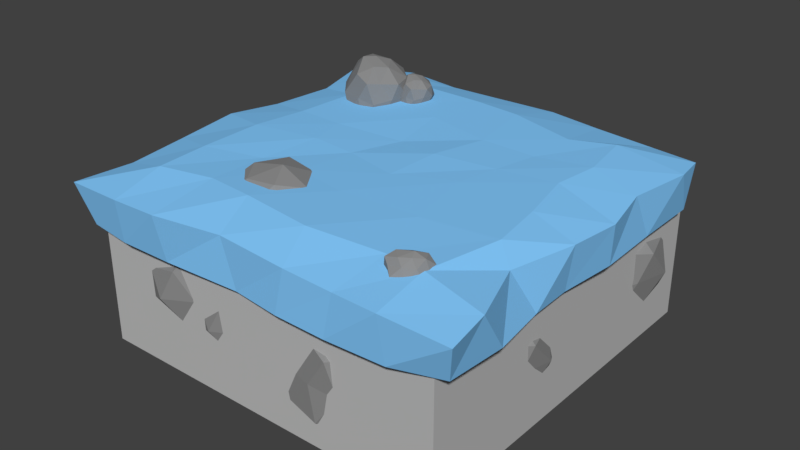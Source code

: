 # Source: StoreBlock.blend  (saved by Blender 2.78.0; exported with 4.5.12 LTS)
import bpy
from mathutils import Matrix  # noqa: F401  (used for matrix-valued properties, if any)

bpy.ops.wm.read_factory_settings(use_empty=True)
scene = bpy.context.scene
scene.name = 'Scene'

# ---- collections
col_collection_1 = bpy.data.collections.new('Collection 1'); scene.collection.children.link(col_collection_1)

# ---- materials (node trees are filled in below, after node groups)
mat_stone = bpy.data.materials.new('Stone')
mat_stone.alpha_threshold = 0.0
mat_stone.use_transparent_shadow = False
mat_stone.diffuse_color = (0.2668, 0.2668, 0.2668, 1.0)
mat_stone.specular_color = (0.4109, 0.4109, 0.4109)
mat_stone.roughness = 0.5
mat_storetop = bpy.data.materials.new('StoreTop')
mat_storetop.alpha_threshold = 0.0
mat_storetop.use_transparent_shadow = False
mat_storetop.diffuse_color = (0.2329, 0.597, 1.0, 1.0)
mat_storetop.roughness = 0.5
mat_storebase = bpy.data.materials.new('StoreBase')
mat_storebase.alpha_threshold = 0.0
mat_storebase.use_transparent_shadow = False
mat_storebase.diffuse_color = (0.5089, 0.5089, 0.5089, 1.0)
mat_storebase.roughness = 0.5

# ---- material node trees

# ---- world
world_world = bpy.data.worlds.new('World'); scene.world = world_world
world_world.color = (0.05088, 0.05088, 0.05088)
world_world.use_sun_shadow = False
world_world.sun_shadow_jitter_overblur = 0.0
world_world.cycles.sampling_method = 'MANUAL'

# ---- meshes
me_icosphere_001 = bpy.data.meshes.new('Icosphere.001')
me_icosphere_001.from_pydata([(-0.369, 0.4338, 0.4028), (-0.4974, 0.5529, 0.6424), (-0.5143, 0.6784, 0.3989), (-0.2423, 0.6375, 0.2322), (-0.07364, 0.4951, 0.3513), (-0.231, 0.4482, 0.6064), (-0.4502, 0.8075, 0.6036), (-0.3068, 0.8882, 0.3638), (-0.04194, 0.7876, 0.3869), (-0.01736, 0.6561, 0.6024), (-0.2955, 0.6761, 0.7632), (-0.162, 0.8832, 0.5959), (-0.4582, 0.5364, 0.3881), (-0.459, 0.4648, 0.526), (-0.5343, 0.6014, 0.5255), (-0.3853, 0.472, 0.649), (-0.3141, 0.4045, 0.5), (-0.3082, 0.5191, 0.2936), (-0.3908, 0.6634, 0.2801), (-0.2186, 0.4363, 0.3561), (-0.144, 0.5522, 0.2793), (-0.1364, 0.4398, 0.4656), (-0.4074, 0.6078, 0.7312), (-0.2574, 0.5488, 0.7228), (-0.518, 0.7637, 0.513), (-0.5011, 0.6853, 0.6454), (-0.2836, 0.7816, 0.2663), (-0.4309, 0.8105, 0.3591), (-0.02781, 0.6409, 0.3556), (-0.1348, 0.715, 0.28), (-0.1017, 0.5336, 0.6159), (-0.01652, 0.5671, 0.4698), (-0.3854, 0.7476, 0.706), (-0.3905, 0.8807, 0.4882), (-0.1661, 0.8553, 0.3556), (0.01191, 0.7321, 0.4948), (-0.1409, 0.6666, 0.7108), (-0.3139, 0.8698, 0.6036), (-0.2269, 0.7931, 0.6979), (-0.226, 0.9152, 0.4807), (-0.0685, 0.8621, 0.4991), (-0.06378, 0.7872, 0.6246), (0.6653, 0.9, 0.7356), (0.7155, 0.8541, 0.6554), (0.7236, 0.8184, 0.7378), (0.6173, 0.834, 0.8029), (0.562, 0.8833, 0.7637), (0.6163, 0.8876, 0.671), (0.6937, 0.7774, 0.6773), (0.6456, 0.7446, 0.7553), (0.5566, 0.7735, 0.7413), (0.5445, 0.8252, 0.6705), (0.6494, 0.8145, 0.6126), (0.5969, 0.7458, 0.6743), (0.6954, 0.8669, 0.7448), (0.6967, 0.8908, 0.6956), (0.7191, 0.8461, 0.6996), (0.6773, 0.8908, 0.6552), (0.6541, 0.9121, 0.706), (0.6473, 0.8706, 0.772), (0.6714, 0.8194, 0.7873), (0.6187, 0.8962, 0.7576), (0.5867, 0.8618, 0.7769), (0.5853, 0.9036, 0.7267), (0.6744, 0.837, 0.6254), (0.6271, 0.8633, 0.6265), (0.7256, 0.7848, 0.6941), (0.7092, 0.8116, 0.6569), (0.6391, 0.7815, 0.7891), (0.6893, 0.7625, 0.7586), (0.5509, 0.826, 0.7548), (0.5923, 0.8066, 0.7785), (0.5726, 0.8655, 0.6644), (0.5504, 0.8532, 0.7204), (0.6717, 0.7998, 0.6354), (0.6684, 0.7467, 0.7043), (0.6028, 0.7584, 0.7584), (0.5327, 0.7972, 0.7056), (0.589, 0.8206, 0.6323), (0.648, 0.7504, 0.6785), (0.6231, 0.7764, 0.6404), (0.618, 0.7351, 0.7137), (0.557, 0.7527, 0.6989), (0.5611, 0.7788, 0.6631), (-0.3923, 0.9792, -0.5816), (-0.4601, 0.9292, -0.6446), (-0.3725, 0.9291, -0.6662), (-0.3018, 0.9279, -0.5624), (-0.3466, 0.9382, -0.4923), (-0.4425, 0.9292, -0.5403), (-0.4124, 0.8622, -0.6533), (-0.3222, 0.8436, -0.6217), (-0.3324, 0.8328, -0.5283), (-0.4135, 0.8495, -0.4971), (-0.4788, 0.8569, -0.5978), (-0.3921, 0.7998, -0.5754), (-0.3774, 0.964, -0.622), (-0.4313, 0.9684, -0.6138), (-0.4165, 0.9386, -0.6513), (-0.4666, 0.9478, -0.5954), (-0.4224, 0.9757, -0.5665), (-0.3465, 0.9597, -0.5762), (-0.3192, 0.9287, -0.6179), (-0.3641, 0.9672, -0.54), (-0.3308, 0.9326, -0.5234), (-0.3909, 0.9513, -0.506), (-0.4773, 0.8896, -0.6127), (-0.4781, 0.8964, -0.559), (-0.4032, 0.8855, -0.6803), (-0.4444, 0.8904, -0.6547), (-0.3012, 0.8849, -0.6021), (-0.3307, 0.8755, -0.6556), (-0.3354, 0.8813, -0.5034), (-0.3127, 0.8869, -0.5493), (-0.4357, 0.8923, -0.508), (-0.3762, 0.893, -0.4924), (-0.4558, 0.8597, -0.6242), (-0.3739, 0.8358, -0.6416), (-0.3178, 0.8416, -0.5769), (-0.3701, 0.8329, -0.497), (-0.454, 0.8479, -0.5397), (-0.3965, 0.8231, -0.6211), (-0.4371, 0.824, -0.5879), (-0.3546, 0.8113, -0.5993), (-0.3657, 0.8003, -0.536), (-0.4081, 0.8123, -0.5297), (-0.5702, 1.054, -0.5022), (-0.698, 0.9596, -0.621), (-0.5329, 0.9594, -0.6618), (-0.3996, 0.9572, -0.4661), (-0.4842, 0.9766, -0.3338), (-0.6648, 0.9595, -0.4243), (-0.608, 0.8333, -0.6374), (-0.4381, 0.7981, -0.5778), (-0.4573, 0.7779, -0.4017), (-0.6102, 0.8093, -0.3429), (-0.7334, 0.8233, -0.5328), (-0.5699, 0.7156, -0.4906), (-0.5421, 1.025, -0.5783), (-0.6437, 1.034, -0.563), (-0.6159, 0.9773, -0.6337), (-0.7102, 0.9947, -0.5283), (-0.627, 1.047, -0.4737), (-0.4838, 1.017, -0.492), (-0.4324, 0.9587, -0.5707), (-0.5171, 1.031, -0.4239), (-0.4543, 0.966, -0.3924), (-0.5676, 1.001, -0.3597), (-0.7304, 0.8849, -0.5608), (-0.7319, 0.8979, -0.4596), (-0.5908, 0.8772, -0.6883), (-0.6685, 0.8865, -0.6401), (-0.3985, 0.8762, -0.5409), (-0.454, 0.8584, -0.6416), (-0.463, 0.8694, -0.3547), (-0.4201, 0.8799, -0.4413), (-0.6521, 0.89, -0.3634), (-0.5399, 0.8914, -0.3341), (-0.6899, 0.8286, -0.5825), (-0.5356, 0.7835, -0.6153), (-0.4298, 0.7945, -0.4933), (-0.5284, 0.7781, -0.3426), (-0.6865, 0.8063, -0.4231), (-0.5781, 0.7595, -0.5767), (-0.6547, 0.7613, -0.5141), (-0.4991, 0.7374, -0.5356), (-0.52, 0.7166, -0.4163), (-0.6, 0.7391, -0.4044), (0.9707, 0.6079, 0.9068), (1.019, 0.7858, 0.9615), (-0.8791, 0.6167, 0.9647), (-0.9728, 0.7949, 0.9855), (0.8988, 0.6161, -0.8979), (0.9634, 0.8065, -0.8536), (-0.9694, 0.5912, -0.8769), (-0.9486, 0.7806, -0.9443), (-0.6821, 0.5989, 0.9731), (-0.4259, 0.5911, 0.9605), (-0.04418, 0.5865, 0.9359), (0.1915, 0.5844, 0.9612), (0.445, 0.5869, 0.9694), (0.7333, 0.5914, 0.9618), (0.7071, 0.8049, 0.9789), (0.4855, 0.7953, 0.9611), (0.2392, 0.8004, 0.9558), (-0.1118, 0.8113, 0.9394), (-0.4427, 0.8142, 0.9996), (-0.6707, 0.8113, 1.005), (0.6782, 0.5908, -0.9495), (0.401, 0.5806, -0.8828), (0.1345, 0.5927, -0.9357), (-0.1191, 0.5883, -0.9622), (-0.3459, 0.5954, -0.987), (-0.6972, 0.5934, -0.9312), (-0.7105, 0.8142, -0.9573), (-0.4016, 0.8186, -0.9076), (-0.1339, 0.8139, -0.9318), (0.1567, 0.8076, -0.9619), (0.432, 0.808, -0.9168), (0.7442, 0.8084, -0.8764), (-0.9798, 0.578, -0.7), (-0.9997, 0.5914, -0.4219), (-0.9608, 0.5897, -0.09215), (-0.9731, 0.5941, 0.1867), (-0.9247, 0.5881, 0.4985), (-0.9309, 0.5873, 0.8306), (-0.9254, 0.804, 0.7106), (-0.9635, 0.8099, 0.3952), (-1.009, 0.8154, 0.05886), (-0.9477, 0.8063, -0.1932), (-0.9292, 0.798, -0.5244), (-1.002, 0.8077, -0.8214), (0.9845, 0.6021, 0.6187), (0.9477, 0.5999, 0.3497), (0.937, 0.5943, 0.1362), (0.9718, 0.6022, -0.1397), (0.96, 0.5991, -0.4673), (0.9577, 0.5976, -0.8021), (0.9916, 0.8166, -0.686), (0.9469, 0.8208, -0.3627), (0.9913, 0.8034, -0.118), (0.9644, 0.8073, 0.1321), (0.8915, 0.8107, 0.456), (1.007, 0.8184, 0.7707), (-0.7024, 0.8607, 0.7373), (-0.7199, 0.8625, 0.4764), (-0.7246, 0.8637, 0.1599), (-0.6956, 0.8555, -0.113), (-0.67, 0.8563, -0.4282), (-0.7414, 0.8734, -0.7674), (-0.4391, 0.861, 0.6771), (-0.445, 0.8523, 0.3872), (-0.4055, 0.8619, 0.09675), (-0.4503, 0.859, -0.09811), (-0.4449, 0.8597, -0.4185), (-0.4677, 0.8639, -0.7294), (-0.1972, 0.869, 0.7075), (-0.2247, 0.8605, 0.3869), (-0.1843, 0.8567, 0.1105), (-0.1007, 0.8538, -0.1313), (-0.1562, 0.8628, -0.4347), (-0.125, 0.8653, -0.7238), (0.1589, 0.8672, 0.7502), (0.04981, 0.8653, 0.4395), (0.0985, 0.8648, 0.1858), (0.1186, 0.8718, -0.08283), (0.1814, 0.8654, -0.3526), (0.122, 0.8671, -0.6982), (0.5236, 0.8561, 0.7067), (0.4409, 0.8657, 0.4172), (0.375, 0.8679, 0.07307), (0.4114, 0.866, -0.1345), (0.4514, 0.861, -0.353), (0.4674, 0.865, -0.6005), (0.705, 0.8563, 0.7173), (0.7857, 0.8636, 0.3648), (0.7463, 0.8651, 0.1007), (0.6843, 0.8663, -0.1825), (0.7117, 0.8659, -0.4085), (0.6625, 0.8629, -0.6883), (-0.7328, 0.533, -0.694), (-0.7281, 0.5319, -0.4022), (-0.7279, 0.5382, -0.1365), (-0.6738, 0.5387, 0.1523), (-0.6428, 0.5348, 0.4368), (-0.6747, 0.5347, 0.7512), (-0.403, 0.5413, -0.6876), (-0.4377, 0.5245, -0.4072), (-0.3751, 0.5419, -0.1046), (-0.3786, 0.5439, 0.1155), (-0.3945, 0.5367, 0.4508), (-0.42, 0.532, 0.6854), (-0.1386, 0.5355, -0.7058), (-0.1874, 0.5339, -0.4152), (-0.1046, 0.5419, -0.09742), (-0.1099, 0.539, 0.1659), (-0.115, 0.5337, 0.4483), (-0.09376, 0.5283, 0.7518), (0.1526, 0.5324, -0.7634), (0.1117, 0.5386, -0.4713), (0.1445, 0.5375, -0.1099), (0.1875, 0.5296, 0.1934), (0.1954, 0.5361, 0.4454), (0.2179, 0.5294, 0.7258), (0.4207, 0.5336, -0.7022), (0.4393, 0.5366, -0.4184), (0.4499, 0.5407, -0.08854), (0.4394, 0.5356, 0.1675), (0.4286, 0.5367, 0.4587), (0.4658, 0.5337, 0.7435), (0.7048, 0.5358, -0.7035), (0.7148, 0.5405, -0.4073), (0.7173, 0.5514, -0.1445), (0.7154, 0.5456, 0.1456), (0.7165, 0.5457, 0.4209), (0.7125, 0.5423, 0.7416), (-0.8615, 0.2179, 0.05891), (-0.8477, 0.2285, -0.0326), (-0.7987, 0.1805, 0.0083), (-0.8537, 0.1302, 0.09085), (-0.9227, 0.1563, 0.09977), (-0.9225, 0.2091, 0.02048), (-0.8373, 0.1571, -0.04503), (-0.8326, 0.09037, 0.009376), (-0.9113, 0.08059, 0.03639), (-0.962, 0.1351, 0.01198), (-0.9061, 0.1864, -0.06286), (-0.9034, 0.09659, -0.03489), (-0.8277, 0.2028, 0.04257), (-0.8529, 0.2357, 0.01762), (-0.8245, 0.2106, -0.005499), (-0.8845, 0.2403, -0.005993), (-0.885, 0.2314, 0.04615), (-0.8528, 0.1782, 0.07678), (-0.8168, 0.1456, 0.05845), (-0.8859, 0.19, 0.08566), (-0.8938, 0.1463, 0.09294), (-0.9256, 0.1916, 0.0759), (-0.8871, 0.2088, -0.05053), (-0.9278, 0.2091, -0.02513), (-0.8081, 0.17, -0.03846), (-0.8421, 0.1944, -0.04872), (-0.8315, 0.1045, 0.05167), (-0.8027, 0.1197, 0.007754), (-0.9217, 0.1127, 0.07101), (-0.8765, 0.1076, 0.06801), (-0.9528, 0.1776, 0.01786), (-0.9428, 0.1428, 0.05858), (-0.8764, 0.1775, -0.05908), (-0.8378, 0.1164, -0.03247), (-0.8663, 0.08256, 0.02933), (-0.9495, 0.09931, 0.02788), (-0.944, 0.161, -0.02952), (-0.8646, 0.1188, -0.04373), (-0.9052, 0.1396, -0.05266), (-0.8686, 0.08514, -0.01716), (-0.9243, 0.07836, -0.00329), (-0.9423, 0.11, -0.01841), (-0.7961, 0.5636, 0.3671), (-0.8408, 0.5077, 0.3074), (-0.7901, 0.4752, 0.3598), (-0.7911, 0.5323, 0.4553), (-0.8305, 0.5952, 0.4509), (-0.8676, 0.5764, 0.3652), (-0.8578, 0.4577, 0.3581), (-0.8359, 0.4519, 0.4413), (-0.8797, 0.5132, 0.4781), (-0.9197, 0.5595, 0.4292), (-0.913, 0.5067, 0.337), (-0.9148, 0.4754, 0.4257), (-0.7849, 0.5248, 0.3648), (-0.8115, 0.5435, 0.3289), (-0.8108, 0.4992, 0.3323), (-0.8486, 0.5527, 0.3184), (-0.8184, 0.5783, 0.3535), (-0.7879, 0.5481, 0.4078), (-0.7803, 0.4978, 0.4186), (-0.8041, 0.5805, 0.4088), (-0.8157, 0.5676, 0.4503), (-0.8393, 0.6013, 0.4096), (-0.8859, 0.5129, 0.3214), (-0.9001, 0.5537, 0.3421), (-0.8289, 0.4491, 0.3456), (-0.8548, 0.4776, 0.3261), (-0.8052, 0.4826, 0.4518), (-0.8078, 0.4466, 0.4107), (-0.8581, 0.556, 0.4717), (-0.8276, 0.5225, 0.466), (-0.8992, 0.5785, 0.3955), (-0.8745, 0.5777, 0.444), (-0.8908, 0.4852, 0.3409), (-0.8598, 0.4445, 0.3985), (-0.8503, 0.4811, 0.4645), (-0.909, 0.5425, 0.465), (-0.9263, 0.5373, 0.3826), (-0.8863, 0.4567, 0.3955), (-0.9171, 0.4883, 0.3809), (-0.8805, 0.4574, 0.4382), (-0.9147, 0.4977, 0.4613), (-0.9301, 0.5167, 0.4304), (-0.5078, 0.5421, -0.7119), (-0.6617, 0.3498, -0.9177), (-0.4869, 0.2376, -0.7371), (-0.4904, 0.4346, -0.4081), (-0.6262, 0.6511, -0.4232), (-0.754, 0.5865, -0.7185), (-0.7201, 0.1773, -0.7428), (-0.6448, 0.1575, -0.4562), (-0.7958, 0.3686, -0.3295), (-0.9336, 0.5283, -0.4979), (-0.9106, 0.346, -0.8158), (-0.9166, 0.2385, -0.51), (-0.469, 0.4085, -0.7199), (-0.5606, 0.4729, -0.8436), (-0.5583, 0.3203, -0.8319), (-0.6887, 0.5046, -0.8798), (-0.5846, 0.5928, -0.7589), (-0.4794, 0.4888, -0.5715), (-0.4533, 0.3156, -0.5345), (-0.5352, 0.6005, -0.5683), (-0.5753, 0.5561, -0.4253), (-0.6564, 0.672, -0.5656), (-0.8172, 0.3675, -0.8694), (-0.8662, 0.5083, -0.7982), (-0.6206, 0.1478, -0.7861), (-0.71, 0.246, -0.8533), (-0.5392, 0.2632, -0.4202), (-0.548, 0.1393, -0.5618), (-0.7215, 0.516, -0.3515), (-0.6164, 0.4007, -0.371), (-0.8629, 0.5936, -0.6142), (-0.7778, 0.591, -0.4469), (-0.8339, 0.2722, -0.8022), (-0.7272, 0.132, -0.6035), (-0.6943, 0.2581, -0.3763), (-0.8967, 0.4694, -0.3744), (-0.9564, 0.4518, -0.6585), (-0.8183, 0.1738, -0.6141), (-0.9245, 0.2827, -0.6642), (-0.7986, 0.1762, -0.4669), (-0.9164, 0.3152, -0.3873), (-0.9695, 0.3808, -0.4938), (-0.03517, 0.4547, -0.7165), (-0.1891, 0.2624, -0.9223), (-0.01433, 0.1502, -0.7417), (-0.01776, 0.3472, -0.4127), (-0.1536, 0.5637, -0.4278), (-0.2814, 0.4991, -0.7231), (-0.2475, 0.08994, -0.7474), (-0.1722, 0.07015, -0.4608), (-0.3231, 0.2812, -0.3341), (-0.461, 0.4409, -0.5025), (-0.438, 0.2587, -0.8203), (-0.444, 0.1511, -0.5146), (0.003635, 0.3211, -0.7245), (-0.08803, 0.3856, -0.8481), (-0.08564, 0.233, -0.8365), (-0.2161, 0.4172, -0.8844), (-0.112, 0.5054, -0.7635), (-0.006768, 0.4014, -0.5761), (0.01931, 0.2282, -0.5391), (-0.06261, 0.5132, -0.5729), (-0.1027, 0.4687, -0.4299), (-0.1838, 0.5847, -0.5702), (-0.3446, 0.2801, -0.8739), (-0.3936, 0.421, -0.8028), (-0.148, 0.06046, -0.7907), (-0.2373, 0.1586, -0.8579), (-0.06657, 0.1758, -0.4248), (-0.07543, 0.05188, -0.5664), (-0.2489, 0.4286, -0.3561), (-0.1437, 0.3133, -0.3756), (-0.3902, 0.5062, -0.6188), (-0.3052, 0.5036, -0.4515), (-0.3613, 0.1849, -0.8068), (-0.2546, 0.04463, -0.6081), (-0.2217, 0.1707, -0.3809), (-0.4241, 0.382, -0.379), (-0.4838, 0.3644, -0.6631), (-0.3457, 0.08639, -0.6187), (-0.4519, 0.1953, -0.6688), (-0.326, 0.08877, -0.4715), (-0.4438, 0.2278, -0.3919), (-0.4969, 0.2934, -0.4984), (0.02695, 0.4804, 0.5341), (-0.127, 0.2881, 0.3284), (0.04779, 0.176, 0.509), (0.04436, 0.3729, 0.838), (-0.09151, 0.5894, 0.8229), (-0.2192, 0.5248, 0.5276), (-0.1854, 0.1157, 0.5032), (-0.1101, 0.09587, 0.7899), (-0.261, 0.3069, 0.9166), (-0.3989, 0.4666, 0.7482), (-0.3759, 0.2844, 0.4303), (-0.3819, 0.1768, 0.736), (0.06576, 0.3468, 0.5262), (-0.02591, 0.4113, 0.4025), (-0.02352, 0.2587, 0.4142), (-0.1539, 0.4429, 0.3663), (-0.0499, 0.5312, 0.4872), (0.05536, 0.4271, 0.6746), (0.08144, 0.2539, 0.7116), (-0.0004862, 0.5389, 0.6778), (-0.04058, 0.4944, 0.8208), (-0.1217, 0.6104, 0.6805), (-0.2825, 0.3058, 0.3767), (-0.3314, 0.4467, 0.4479), (-0.0859, 0.08618, 0.46), (-0.1752, 0.1844, 0.3928), (-0.004449, 0.2016, 0.8259), (-0.01331, 0.0776, 0.6843), (-0.1867, 0.4544, 0.8946), (-0.08162, 0.3391, 0.8751), (-0.3281, 0.5319, 0.6319), (-0.243, 0.5293, 0.7992), (-0.2991, 0.2106, 0.4438), (-0.1925, 0.07035, 0.6425), (-0.1595, 0.1965, 0.8698), (-0.3619, 0.4078, 0.8717), (-0.4217, 0.3901, 0.5876), (-0.2836, 0.1121, 0.632), (-0.3898, 0.221, 0.5819), (-0.2639, 0.1145, 0.7792), (-0.3817, 0.2536, 0.8588), (-0.4348, 0.3191, 0.7523), (-0.2413, 0.5428, 0.5569), (-0.3952, 0.3505, 0.3511), (-0.2204, 0.2383, 0.5318), (-0.2239, 0.4353, 0.8607), (-0.3597, 0.6518, 0.8457), (-0.4875, 0.5872, 0.5503), (-0.4536, 0.178, 0.526), (-0.3783, 0.1582, 0.8126), (-0.5293, 0.3693, 0.9393), (-0.6671, 0.529, 0.7709), (-0.6441, 0.3467, 0.4531), (-0.6501, 0.2392, 0.7588), (-0.2025, 0.4092, 0.5489), (-0.2941, 0.4736, 0.4253), (-0.2918, 0.321, 0.4369), (-0.4222, 0.5053, 0.389), (-0.3181, 0.5935, 0.5099), (-0.2129, 0.4895, 0.6973), (-0.1868, 0.3163, 0.7343), (-0.2687, 0.6012, 0.7005), (-0.3088, 0.5568, 0.8435), (-0.3899, 0.6727, 0.7033), (-0.5507, 0.3682, 0.3995), (-0.5997, 0.509, 0.4707), (-0.3541, 0.1485, 0.4827), (-0.4435, 0.2467, 0.4155), (-0.2727, 0.2639, 0.8486), (-0.2815, 0.14, 0.7071), (-0.455, 0.5167, 0.9173), (-0.3499, 0.4014, 0.8978), (-0.5964, 0.5943, 0.6547), (-0.5113, 0.5917, 0.8219), (-0.5674, 0.2729, 0.4666), (-0.4607, 0.1327, 0.6653), (-0.4278, 0.2588, 0.8925), (-0.6302, 0.4701, 0.8944), (-0.6899, 0.4525, 0.6103), (-0.5518, 0.1745, 0.6547), (-0.6581, 0.2834, 0.6046), (-0.5321, 0.1768, 0.8019), (-0.6499, 0.3159, 0.8815), (-0.703, 0.3815, 0.7751), (0.2576, 0.567, 0.6496), (0.05082, 0.4145, 0.4573), (0.318, 0.4142, 0.3912), (0.5339, 0.4106, 0.708), (0.397, 0.442, 0.9221), (0.1045, 0.4144, 0.7757), (0.1964, 0.21, 0.4308), (0.4716, 0.1531, 0.5271), (0.4405, 0.1204, 0.8123), (0.193, 0.1712, 0.9075), (-0.006429, 0.1938, 0.6001), (0.2582, 0.01954, 0.6684), (0.3032, 0.5207, 0.5263), (0.1387, 0.5342, 0.5512), (0.1838, 0.4432, 0.4367), (0.03099, 0.4713, 0.6073), (0.1658, 0.5565, 0.6957), (0.3975, 0.5076, 0.666), (0.4807, 0.4131, 0.5387), (0.3436, 0.5304, 0.7764), (0.4452, 0.4249, 0.8273), (0.2618, 0.482, 0.8802), (-0.001701, 0.2936, 0.5546), (-0.004144, 0.3145, 0.7185), (0.2243, 0.2811, 0.3483), (0.09855, 0.2962, 0.4263), (0.5356, 0.2794, 0.5869), (0.4457, 0.2506, 0.4238), (0.4312, 0.2684, 0.8883), (0.5006, 0.2854, 0.7482), (0.1252, 0.3019, 0.8742), (0.3068, 0.3041, 0.9217), (0.06396, 0.2025, 0.5195), (0.3137, 0.1295, 0.4665), (0.4849, 0.1472, 0.664), (0.3254, 0.1207, 0.9079), (0.06942, 0.1664, 0.7775), (0.2449, 0.0906, 0.5289), (0.1209, 0.09352, 0.6303), (0.3727, 0.05477, 0.5955), (0.3389, 0.02113, 0.7886), (0.2095, 0.05764, 0.8079), (0.6415, 0.5727, 0.2332), (0.4347, 0.4202, 0.0409), (0.7018, 0.4199, -0.02519), (0.9177, 0.4163, 0.2917), (0.7808, 0.4477, 0.5057), (0.4884, 0.4201, 0.3593), (0.5803, 0.2157, 0.01438), (0.8554, 0.1588, 0.1107), (0.8243, 0.1262, 0.3959), (0.5768, 0.1769, 0.4911), (0.3774, 0.1995, 0.1837), (0.6421, 0.02527, 0.252), (0.687, 0.5264, 0.1099), (0.5226, 0.5399, 0.1348), (0.5676, 0.4489, 0.02029), (0.4148, 0.4771, 0.1909), (0.5496, 0.5623, 0.2794), (0.7814, 0.5133, 0.2496), (0.8646, 0.4188, 0.1223), (0.7274, 0.5361, 0.36), (0.8291, 0.4306, 0.4109), (0.6456, 0.4877, 0.4638), (0.3821, 0.2994, 0.1382), (0.3797, 0.3203, 0.3021), (0.6081, 0.2868, -0.06813), (0.4824, 0.3019, 0.009943), (0.9194, 0.2852, 0.1705), (0.8296, 0.2563, 0.007446), (0.8151, 0.2741, 0.4719), (0.8844, 0.2911, 0.3318), (0.509, 0.3076, 0.4578), (0.6906, 0.3099, 0.5053), (0.4478, 0.2082, 0.1031), (0.6976, 0.1352, 0.05008), (0.8687, 0.1529, 0.2476), (0.7092, 0.1265, 0.4915), (0.4533, 0.1721, 0.3611), (0.6287, 0.09633, 0.1125), (0.5047, 0.09925, 0.2139), (0.7566, 0.0605, 0.1791), (0.7227, 0.02686, 0.3722), (0.5933, 0.06337, 0.3915), (0.6384, 0.6425, -0.6385), (0.4052, 0.4706, -0.8553), (0.7064, 0.4702, -0.9298), (0.9498, 0.4662, -0.5726), (0.7955, 0.5015, -0.3313), (0.4658, 0.4704, -0.4964), (0.5694, 0.24, -0.8852), (0.8796, 0.1759, -0.7766), (0.8445, 0.1391, -0.4551), (0.5655, 0.1962, -0.3478), (0.3407, 0.2218, -0.6944), (0.639, 0.02532, -0.6173), (0.6897, 0.5903, -0.7775), (0.5044, 0.6055, -0.7494), (0.5551, 0.5029, -0.8785), (0.3829, 0.5347, -0.6862), (0.5348, 0.6307, -0.5865), (0.7961, 0.5755, -0.62), (0.8899, 0.469, -0.7635), (0.7353, 0.6012, -0.4956), (0.8499, 0.4823, -0.4382), (0.6431, 0.5466, -0.3786), (0.346, 0.3343, -0.7456), (0.3433, 0.3579, -0.5608), (0.6008, 0.3202, -0.9782), (0.459, 0.3372, -0.8902), (0.9517, 0.3183, -0.7092), (0.8505, 0.2858, -0.893), (0.8341, 0.3059, -0.3694), (0.9123, 0.3251, -0.5274), (0.4891, 0.3436, -0.3852), (0.6938, 0.3462, -0.3317), (0.4201, 0.2316, -0.7852), (0.7016, 0.1493, -0.845), (0.8946, 0.1692, -0.6223), (0.7148, 0.1394, -0.3473), (0.4262, 0.1908, -0.4943), (0.624, 0.1054, -0.7745), (0.4842, 0.1087, -0.6603), (0.7681, 0.06504, -0.6995), (0.73, 0.02711, -0.4818), (0.5841, 0.06827, -0.46), (-0.9, 1.811e-08, 0.9), (-0.9, 0.7, 0.9), (-0.9, -6.057e-08, -0.9), (-0.9, 0.7, -0.9), (0.9, 1.811e-08, 0.9), (0.9, 0.7, 0.9), (0.9, -6.057e-08, -0.9), (0.9, 0.7, -0.9)], [], [(0, 13, 12), (1, 13, 15), (0, 12, 17), (0, 17, 19), (0, 19, 16), (1, 15, 22), (2, 14, 24), (3, 18, 26), (4, 20, 28), (5, 21, 30), (1, 22, 25), (2, 24, 27), (3, 26, 29), (4, 28, 31), (5, 30, 23), (6, 32, 37), (7, 33, 39), (8, 34, 40), (9, 35, 41), (10, 36, 38), (38, 41, 11), (38, 36, 41), (36, 9, 41), (41, 40, 11), (41, 35, 40), (35, 8, 40), (40, 39, 11), (40, 34, 39), (34, 7, 39), (39, 37, 11), (39, 33, 37), (33, 6, 37), (37, 38, 11), (37, 32, 38), (32, 10, 38), (23, 36, 10), (23, 30, 36), (30, 9, 36), (31, 35, 9), (31, 28, 35), (28, 8, 35), (29, 34, 8), (29, 26, 34), (26, 7, 34), (27, 33, 7), (27, 24, 33), (24, 6, 33), (25, 32, 6), (25, 22, 32), (22, 10, 32), (30, 31, 9), (30, 21, 31), (21, 4, 31), (28, 29, 8), (28, 20, 29), (20, 3, 29), (26, 27, 7), (26, 18, 27), (18, 2, 27), (24, 25, 6), (24, 14, 25), (14, 1, 25), (22, 23, 10), (22, 15, 23), (15, 5, 23), (16, 21, 5), (16, 19, 21), (19, 4, 21), (19, 20, 4), (19, 17, 20), (17, 3, 20), (17, 18, 3), (17, 12, 18), (12, 2, 18), (15, 16, 5), (15, 13, 16), (13, 0, 16), (12, 14, 2), (12, 13, 14), (13, 1, 14), (42, 54, 55), (43, 57, 55), (42, 59, 54), (42, 61, 59), (42, 58, 61), (43, 64, 57), (44, 66, 56), (45, 68, 60), (46, 70, 62), (47, 72, 63), (43, 67, 64), (44, 69, 66), (45, 71, 68), (46, 73, 70), (47, 65, 72), (48, 79, 74), (49, 81, 75), (50, 82, 76), (51, 83, 77), (52, 80, 78), (80, 53, 83), (80, 83, 78), (78, 83, 51), (83, 53, 82), (83, 82, 77), (77, 82, 50), (82, 53, 81), (82, 81, 76), (76, 81, 49), (81, 53, 79), (81, 79, 75), (75, 79, 48), (79, 53, 80), (79, 80, 74), (74, 80, 52), (65, 52, 78), (65, 78, 72), (72, 78, 51), (73, 51, 77), (73, 77, 70), (70, 77, 50), (71, 50, 76), (71, 76, 68), (68, 76, 49), (69, 49, 75), (69, 75, 66), (66, 75, 48), (67, 48, 74), (67, 74, 64), (64, 74, 52), (72, 51, 73), (72, 73, 63), (63, 73, 46), (70, 50, 71), (70, 71, 62), (62, 71, 45), (68, 49, 69), (68, 69, 60), (60, 69, 44), (66, 48, 67), (66, 67, 56), (56, 67, 43), (64, 52, 65), (64, 65, 57), (57, 65, 47), (58, 47, 63), (58, 63, 61), (61, 63, 46), (61, 46, 62), (61, 62, 59), (59, 62, 45), (59, 45, 60), (59, 60, 54), (54, 60, 44), (57, 47, 58), (57, 58, 55), (55, 58, 42), (54, 44, 56), (54, 56, 55), (55, 56, 43), (84, 96, 97), (85, 99, 97), (84, 101, 96), (84, 103, 101), (84, 100, 103), (85, 106, 99), (86, 108, 98), (87, 110, 102), (88, 112, 104), (89, 114, 105), (85, 109, 106), (86, 111, 108), (87, 113, 110), (88, 115, 112), (89, 107, 114), (90, 121, 116), (91, 123, 117), (92, 124, 118), (93, 125, 119), (94, 122, 120), (122, 95, 125), (122, 125, 120), (120, 125, 93), (125, 95, 124), (125, 124, 119), (119, 124, 92), (124, 95, 123), (124, 123, 118), (118, 123, 91), (123, 95, 121), (123, 121, 117), (117, 121, 90), (121, 95, 122), (121, 122, 116), (116, 122, 94), (107, 94, 120), (107, 120, 114), (114, 120, 93), (115, 93, 119), (115, 119, 112), (112, 119, 92), (113, 92, 118), (113, 118, 110), (110, 118, 91), (111, 91, 117), (111, 117, 108), (108, 117, 90), (109, 90, 116), (109, 116, 106), (106, 116, 94), (114, 93, 115), (114, 115, 105), (105, 115, 88), (112, 92, 113), (112, 113, 104), (104, 113, 87), (110, 91, 111), (110, 111, 102), (102, 111, 86), (108, 90, 109), (108, 109, 98), (98, 109, 85), (106, 94, 107), (106, 107, 99), (99, 107, 89), (100, 89, 105), (100, 105, 103), (103, 105, 88), (103, 88, 104), (103, 104, 101), (101, 104, 87), (101, 87, 102), (101, 102, 96), (96, 102, 86), (99, 89, 100), (99, 100, 97), (97, 100, 84), (96, 86, 98), (96, 98, 97), (97, 98, 85), (126, 138, 139), (127, 141, 139), (126, 143, 138), (126, 145, 143), (126, 142, 145), (127, 148, 141), (128, 150, 140), (129, 152, 144), (130, 154, 146), (131, 156, 147), (127, 151, 148), (128, 153, 150), (129, 155, 152), (130, 157, 154), (131, 149, 156), (132, 163, 158), (133, 165, 159), (134, 166, 160), (135, 167, 161), (136, 164, 162), (164, 137, 167), (164, 167, 162), (162, 167, 135), (167, 137, 166), (167, 166, 161), (161, 166, 134), (166, 137, 165), (166, 165, 160), (160, 165, 133), (165, 137, 163), (165, 163, 159), (159, 163, 132), (163, 137, 164), (163, 164, 158), (158, 164, 136), (149, 136, 162), (149, 162, 156), (156, 162, 135), (157, 135, 161), (157, 161, 154), (154, 161, 134), (155, 134, 160), (155, 160, 152), (152, 160, 133), (153, 133, 159), (153, 159, 150), (150, 159, 132), (151, 132, 158), (151, 158, 148), (148, 158, 136), (156, 135, 157), (156, 157, 147), (147, 157, 130), (154, 134, 155), (154, 155, 146), (146, 155, 129), (152, 133, 153), (152, 153, 144), (144, 153, 128), (150, 132, 151), (150, 151, 140), (140, 151, 127), (148, 136, 149), (148, 149, 141), (141, 149, 131), (142, 131, 147), (142, 147, 145), (145, 147, 130), (145, 130, 146), (145, 146, 143), (143, 146, 129), (143, 129, 144), (143, 144, 138), (138, 144, 128), (141, 131, 142), (141, 142, 139), (139, 142, 126), (138, 128, 140), (138, 140, 139), (139, 140, 127), (187, 170, 176), (211, 174, 200), (199, 172, 188), (223, 168, 212), (188, 217, 290), (182, 223, 254), (171, 224, 206), (187, 230, 224), (186, 236, 230), (185, 242, 236), (184, 248, 242), (183, 254, 248), (174, 260, 200), (193, 266, 260), (192, 272, 266), (191, 278, 272), (190, 284, 278), (189, 290, 284), (175, 193, 174), (194, 192, 193), (195, 191, 192), (196, 190, 191), (197, 189, 190), (198, 188, 189), (169, 181, 168), (182, 180, 181), (183, 179, 180), (184, 178, 179), (185, 177, 178), (186, 176, 177), (289, 181, 180), (288, 295, 289), (287, 294, 288), (286, 293, 287), (285, 292, 286), (284, 291, 285), (283, 180, 179), (282, 289, 283), (281, 288, 282), (280, 287, 281), (279, 286, 280), (278, 285, 279), (277, 179, 178), (276, 283, 277), (275, 282, 276), (274, 281, 275), (273, 280, 274), (272, 279, 273), (271, 178, 177), (270, 277, 271), (269, 276, 270), (268, 275, 269), (267, 274, 268), (266, 273, 267), (265, 177, 176), (264, 271, 265), (263, 270, 264), (262, 269, 263), (261, 268, 262), (260, 267, 261), (205, 176, 170), (204, 265, 205), (203, 264, 204), (202, 263, 203), (201, 262, 202), (200, 261, 201), (253, 199, 198), (252, 259, 253), (251, 258, 252), (250, 257, 251), (249, 256, 250), (248, 255, 249), (247, 198, 197), (246, 253, 247), (245, 252, 246), (244, 251, 245), (243, 250, 244), (242, 249, 243), (241, 197, 196), (240, 247, 241), (239, 246, 240), (238, 245, 239), (237, 244, 238), (236, 243, 237), (235, 196, 195), (234, 241, 235), (233, 240, 234), (232, 239, 233), (231, 238, 232), (230, 237, 231), (229, 195, 194), (228, 235, 229), (227, 234, 228), (226, 233, 227), (225, 232, 226), (224, 231, 225), (211, 194, 175), (210, 229, 211), (209, 228, 210), (208, 227, 209), (207, 226, 208), (206, 225, 207), (259, 173, 199), (258, 218, 259), (257, 219, 258), (256, 220, 257), (255, 221, 256), (254, 222, 255), (295, 168, 181), (294, 212, 295), (293, 213, 294), (292, 214, 293), (291, 215, 292), (290, 216, 291), (173, 217, 172), (218, 216, 217), (219, 215, 216), (220, 214, 215), (221, 213, 214), (222, 212, 213), (171, 205, 170), (206, 204, 205), (207, 203, 204), (208, 202, 203), (209, 201, 202), (210, 200, 201), (187, 171, 170), (211, 175, 174), (199, 173, 172), (223, 169, 168), (188, 172, 217), (182, 169, 223), (171, 187, 224), (187, 186, 230), (186, 185, 236), (185, 184, 242), (184, 183, 248), (183, 182, 254), (174, 193, 260), (193, 192, 266), (192, 191, 272), (191, 190, 278), (190, 189, 284), (189, 188, 290), (175, 194, 193), (194, 195, 192), (195, 196, 191), (196, 197, 190), (197, 198, 189), (198, 199, 188), (169, 182, 181), (182, 183, 180), (183, 184, 179), (184, 185, 178), (185, 186, 177), (186, 187, 176), (289, 295, 181), (288, 294, 295), (287, 293, 294), (286, 292, 293), (285, 291, 292), (284, 290, 291), (283, 289, 180), (282, 288, 289), (281, 287, 288), (280, 286, 287), (279, 285, 286), (278, 284, 285), (277, 283, 179), (276, 282, 283), (275, 281, 282), (274, 280, 281), (273, 279, 280), (272, 278, 279), (271, 277, 178), (270, 276, 277), (269, 275, 276), (268, 274, 275), (267, 273, 274), (266, 272, 273), (265, 271, 177), (264, 270, 271), (263, 269, 270), (262, 268, 269), (261, 267, 268), (260, 266, 267), (205, 265, 176), (204, 264, 265), (203, 263, 264), (202, 262, 263), (201, 261, 262), (200, 260, 261), (253, 259, 199), (252, 258, 259), (251, 257, 258), (250, 256, 257), (249, 255, 256), (248, 254, 255), (247, 253, 198), (246, 252, 253), (245, 251, 252), (244, 250, 251), (243, 249, 250), (242, 248, 249), (241, 247, 197), (240, 246, 247), (239, 245, 246), (238, 244, 245), (237, 243, 244), (236, 242, 243), (235, 241, 196), (234, 240, 241), (233, 239, 240), (232, 238, 239), (231, 237, 238), (230, 236, 237), (229, 235, 195), (228, 234, 235), (227, 233, 234), (226, 232, 233), (225, 231, 232), (224, 230, 231), (211, 229, 194), (210, 228, 229), (209, 227, 228), (208, 226, 227), (207, 225, 226), (206, 224, 225), (259, 218, 173), (258, 219, 218), (257, 220, 219), (256, 221, 220), (255, 222, 221), (254, 223, 222), (295, 212, 168), (294, 213, 212), (293, 214, 213), (292, 215, 214), (291, 216, 215), (290, 217, 216), (173, 218, 217), (218, 219, 216), (219, 220, 215), (220, 221, 214), (221, 222, 213), (222, 223, 212), (171, 206, 205), (206, 207, 204), (207, 208, 203), (208, 209, 202), (209, 210, 201), (210, 211, 200), (296, 308, 309), (297, 311, 309), (296, 313, 308), (296, 315, 313), (296, 312, 315), (297, 318, 311), (298, 320, 310), (299, 322, 314), (300, 324, 316), (301, 326, 317), (297, 321, 318), (298, 323, 320), (299, 325, 322), (300, 327, 324), (301, 319, 326), (302, 333, 328), (303, 335, 329), (304, 336, 330), (305, 337, 331), (306, 334, 332), (334, 307, 337), (334, 337, 332), (332, 337, 305), (337, 307, 336), (337, 336, 331), (331, 336, 304), (336, 307, 335), (336, 335, 330), (330, 335, 303), (335, 307, 333), (335, 333, 329), (329, 333, 302), (333, 307, 334), (333, 334, 328), (328, 334, 306), (319, 306, 332), (319, 332, 326), (326, 332, 305), (327, 305, 331), (327, 331, 324), (324, 331, 304), (325, 304, 330), (325, 330, 322), (322, 330, 303), (323, 303, 329), (323, 329, 320), (320, 329, 302), (321, 302, 328), (321, 328, 318), (318, 328, 306), (326, 305, 327), (326, 327, 317), (317, 327, 300), (324, 304, 325), (324, 325, 316), (316, 325, 299), (322, 303, 323), (322, 323, 314), (314, 323, 298), (320, 302, 321), (320, 321, 310), (310, 321, 297), (318, 306, 319), (318, 319, 311), (311, 319, 301), (312, 301, 317), (312, 317, 315), (315, 317, 300), (315, 300, 316), (315, 316, 313), (313, 316, 299), (313, 299, 314), (313, 314, 308), (308, 314, 298), (311, 301, 312), (311, 312, 309), (309, 312, 296), (308, 298, 310), (308, 310, 309), (309, 310, 297), (338, 350, 351), (339, 353, 351), (338, 355, 350), (338, 357, 355), (338, 354, 357), (339, 360, 353), (340, 362, 352), (341, 364, 356), (342, 366, 358), (343, 368, 359), (339, 363, 360), (340, 365, 362), (341, 367, 364), (342, 369, 366), (343, 361, 368), (344, 375, 370), (345, 377, 371), (346, 378, 372), (347, 379, 373), (348, 376, 374), (376, 349, 379), (376, 379, 374), (374, 379, 347), (379, 349, 378), (379, 378, 373), (373, 378, 346), (378, 349, 377), (378, 377, 372), (372, 377, 345), (377, 349, 375), (377, 375, 371), (371, 375, 344), (375, 349, 376), (375, 376, 370), (370, 376, 348), (361, 348, 374), (361, 374, 368), (368, 374, 347), (369, 347, 373), (369, 373, 366), (366, 373, 346), (367, 346, 372), (367, 372, 364), (364, 372, 345), (365, 345, 371), (365, 371, 362), (362, 371, 344), (363, 344, 370), (363, 370, 360), (360, 370, 348), (368, 347, 369), (368, 369, 359), (359, 369, 342), (366, 346, 367), (366, 367, 358), (358, 367, 341), (364, 345, 365), (364, 365, 356), (356, 365, 340), (362, 344, 363), (362, 363, 352), (352, 363, 339), (360, 348, 361), (360, 361, 353), (353, 361, 343), (354, 343, 359), (354, 359, 357), (357, 359, 342), (357, 342, 358), (357, 358, 355), (355, 358, 341), (355, 341, 356), (355, 356, 350), (350, 356, 340), (353, 343, 354), (353, 354, 351), (351, 354, 338), (350, 340, 352), (350, 352, 351), (351, 352, 339), (380, 392, 393), (381, 395, 393), (380, 397, 392), (380, 399, 397), (380, 396, 399), (381, 402, 395), (382, 404, 394), (383, 406, 398), (384, 408, 400), (385, 410, 401), (381, 405, 402), (382, 407, 404), (383, 409, 406), (384, 411, 408), (385, 403, 410), (386, 417, 412), (387, 419, 413), (388, 420, 414), (389, 421, 415), (390, 418, 416), (418, 391, 421), (418, 421, 416), (416, 421, 389), (421, 391, 420), (421, 420, 415), (415, 420, 388), (420, 391, 419), (420, 419, 414), (414, 419, 387), (419, 391, 417), (419, 417, 413), (413, 417, 386), (417, 391, 418), (417, 418, 412), (412, 418, 390), (403, 390, 416), (403, 416, 410), (410, 416, 389), (411, 389, 415), (411, 415, 408), (408, 415, 388), (409, 388, 414), (409, 414, 406), (406, 414, 387), (407, 387, 413), (407, 413, 404), (404, 413, 386), (405, 386, 412), (405, 412, 402), (402, 412, 390), (410, 389, 411), (410, 411, 401), (401, 411, 384), (408, 388, 409), (408, 409, 400), (400, 409, 383), (406, 387, 407), (406, 407, 398), (398, 407, 382), (404, 386, 405), (404, 405, 394), (394, 405, 381), (402, 390, 403), (402, 403, 395), (395, 403, 385), (396, 385, 401), (396, 401, 399), (399, 401, 384), (399, 384, 400), (399, 400, 397), (397, 400, 383), (397, 383, 398), (397, 398, 392), (392, 398, 382), (395, 385, 396), (395, 396, 393), (393, 396, 380), (392, 382, 394), (392, 394, 393), (393, 394, 381), (422, 434, 435), (423, 437, 435), (422, 439, 434), (422, 441, 439), (422, 438, 441), (423, 444, 437), (424, 446, 436), (425, 448, 440), (426, 450, 442), (427, 452, 443), (423, 447, 444), (424, 449, 446), (425, 451, 448), (426, 453, 450), (427, 445, 452), (428, 459, 454), (429, 461, 455), (430, 462, 456), (431, 463, 457), (432, 460, 458), (460, 433, 463), (460, 463, 458), (458, 463, 431), (463, 433, 462), (463, 462, 457), (457, 462, 430), (462, 433, 461), (462, 461, 456), (456, 461, 429), (461, 433, 459), (461, 459, 455), (455, 459, 428), (459, 433, 460), (459, 460, 454), (454, 460, 432), (445, 432, 458), (445, 458, 452), (452, 458, 431), (453, 431, 457), (453, 457, 450), (450, 457, 430), (451, 430, 456), (451, 456, 448), (448, 456, 429), (449, 429, 455), (449, 455, 446), (446, 455, 428), (447, 428, 454), (447, 454, 444), (444, 454, 432), (452, 431, 453), (452, 453, 443), (443, 453, 426), (450, 430, 451), (450, 451, 442), (442, 451, 425), (448, 429, 449), (448, 449, 440), (440, 449, 424), (446, 428, 447), (446, 447, 436), (436, 447, 423), (444, 432, 445), (444, 445, 437), (437, 445, 427), (438, 427, 443), (438, 443, 441), (441, 443, 426), (441, 426, 442), (441, 442, 439), (439, 442, 425), (439, 425, 440), (439, 440, 434), (434, 440, 424), (437, 427, 438), (437, 438, 435), (435, 438, 422), (434, 424, 436), (434, 436, 435), (435, 436, 423), (464, 476, 477), (465, 479, 477), (464, 481, 476), (464, 483, 481), (464, 480, 483), (465, 486, 479), (466, 488, 478), (467, 490, 482), (468, 492, 484), (469, 494, 485), (465, 489, 486), (466, 491, 488), (467, 493, 490), (468, 495, 492), (469, 487, 494), (470, 501, 496), (471, 503, 497), (472, 504, 498), (473, 505, 499), (474, 502, 500), (502, 475, 505), (502, 505, 500), (500, 505, 473), (505, 475, 504), (505, 504, 499), (499, 504, 472), (504, 475, 503), (504, 503, 498), (498, 503, 471), (503, 475, 501), (503, 501, 497), (497, 501, 470), (501, 475, 502), (501, 502, 496), (496, 502, 474), (487, 474, 500), (487, 500, 494), (494, 500, 473), (495, 473, 499), (495, 499, 492), (492, 499, 472), (493, 472, 498), (493, 498, 490), (490, 498, 471), (491, 471, 497), (491, 497, 488), (488, 497, 470), (489, 470, 496), (489, 496, 486), (486, 496, 474), (494, 473, 495), (494, 495, 485), (485, 495, 468), (492, 472, 493), (492, 493, 484), (484, 493, 467), (490, 471, 491), (490, 491, 482), (482, 491, 466), (488, 470, 489), (488, 489, 478), (478, 489, 465), (486, 474, 487), (486, 487, 479), (479, 487, 469), (480, 469, 485), (480, 485, 483), (483, 485, 468), (483, 468, 484), (483, 484, 481), (481, 484, 467), (481, 467, 482), (481, 482, 476), (476, 482, 466), (479, 469, 480), (479, 480, 477), (477, 480, 464), (476, 466, 478), (476, 478, 477), (477, 478, 465), (506, 518, 519), (507, 521, 519), (506, 523, 518), (506, 525, 523), (506, 522, 525), (507, 528, 521), (508, 530, 520), (509, 532, 524), (510, 534, 526), (511, 536, 527), (507, 531, 528), (508, 533, 530), (509, 535, 532), (510, 537, 534), (511, 529, 536), (512, 543, 538), (513, 545, 539), (514, 546, 540), (515, 547, 541), (516, 544, 542), (544, 517, 547), (544, 547, 542), (542, 547, 515), (547, 517, 546), (547, 546, 541), (541, 546, 514), (546, 517, 545), (546, 545, 540), (540, 545, 513), (545, 517, 543), (545, 543, 539), (539, 543, 512), (543, 517, 544), (543, 544, 538), (538, 544, 516), (529, 516, 542), (529, 542, 536), (536, 542, 515), (537, 515, 541), (537, 541, 534), (534, 541, 514), (535, 514, 540), (535, 540, 532), (532, 540, 513), (533, 513, 539), (533, 539, 530), (530, 539, 512), (531, 512, 538), (531, 538, 528), (528, 538, 516), (536, 515, 537), (536, 537, 527), (527, 537, 510), (534, 514, 535), (534, 535, 526), (526, 535, 509), (532, 513, 533), (532, 533, 524), (524, 533, 508), (530, 512, 531), (530, 531, 520), (520, 531, 507), (528, 516, 529), (528, 529, 521), (521, 529, 511), (522, 511, 527), (522, 527, 525), (525, 527, 510), (525, 510, 526), (525, 526, 523), (523, 526, 509), (523, 509, 524), (523, 524, 518), (518, 524, 508), (521, 511, 522), (521, 522, 519), (519, 522, 506), (518, 508, 520), (518, 520, 519), (519, 520, 507), (548, 560, 561), (549, 563, 561), (548, 565, 560), (548, 567, 565), (548, 564, 567), (549, 570, 563), (550, 572, 562), (551, 574, 566), (552, 576, 568), (553, 578, 569), (549, 573, 570), (550, 575, 572), (551, 577, 574), (552, 579, 576), (553, 571, 578), (554, 585, 580), (555, 587, 581), (556, 588, 582), (557, 589, 583), (558, 586, 584), (586, 559, 589), (586, 589, 584), (584, 589, 557), (589, 559, 588), (589, 588, 583), (583, 588, 556), (588, 559, 587), (588, 587, 582), (582, 587, 555), (587, 559, 585), (587, 585, 581), (581, 585, 554), (585, 559, 586), (585, 586, 580), (580, 586, 558), (571, 558, 584), (571, 584, 578), (578, 584, 557), (579, 557, 583), (579, 583, 576), (576, 583, 556), (577, 556, 582), (577, 582, 574), (574, 582, 555), (575, 555, 581), (575, 581, 572), (572, 581, 554), (573, 554, 580), (573, 580, 570), (570, 580, 558), (578, 557, 579), (578, 579, 569), (569, 579, 552), (576, 556, 577), (576, 577, 568), (568, 577, 551), (574, 555, 575), (574, 575, 566), (566, 575, 550), (572, 554, 573), (572, 573, 562), (562, 573, 549), (570, 558, 571), (570, 571, 563), (563, 571, 553), (564, 553, 569), (564, 569, 567), (567, 569, 552), (567, 552, 568), (567, 568, 565), (565, 568, 551), (565, 551, 566), (565, 566, 560), (560, 566, 550), (563, 553, 564), (563, 564, 561), (561, 564, 548), (560, 550, 562), (560, 562, 561), (561, 562, 549), (590, 602, 603), (591, 605, 603), (590, 607, 602), (590, 609, 607), (590, 606, 609), (591, 612, 605), (592, 614, 604), (593, 616, 608), (594, 618, 610), (595, 620, 611), (591, 615, 612), (592, 617, 614), (593, 619, 616), (594, 621, 618), (595, 613, 620), (596, 627, 622), (597, 629, 623), (598, 630, 624), (599, 631, 625), (600, 628, 626), (628, 601, 631), (628, 631, 626), (626, 631, 599), (631, 601, 630), (631, 630, 625), (625, 630, 598), (630, 601, 629), (630, 629, 624), (624, 629, 597), (629, 601, 627), (629, 627, 623), (623, 627, 596), (627, 601, 628), (627, 628, 622), (622, 628, 600), (613, 600, 626), (613, 626, 620), (620, 626, 599), (621, 599, 625), (621, 625, 618), (618, 625, 598), (619, 598, 624), (619, 624, 616), (616, 624, 597), (617, 597, 623), (617, 623, 614), (614, 623, 596), (615, 596, 622), (615, 622, 612), (612, 622, 600), (620, 599, 621), (620, 621, 611), (611, 621, 594), (618, 598, 619), (618, 619, 610), (610, 619, 593), (616, 597, 617), (616, 617, 608), (608, 617, 592), (614, 596, 615), (614, 615, 604), (604, 615, 591), (612, 600, 613), (612, 613, 605), (605, 613, 595), (606, 595, 611), (606, 611, 609), (609, 611, 594), (609, 594, 610), (609, 610, 607), (607, 610, 593), (607, 593, 608), (607, 608, 602), (602, 608, 592), (605, 595, 606), (605, 606, 603), (603, 606, 590), (602, 592, 604), (602, 604, 603), (603, 604, 591), (632, 644, 645), (633, 647, 645), (632, 649, 644), (632, 651, 649), (632, 648, 651), (633, 654, 647), (634, 656, 646), (635, 658, 650), (636, 660, 652), (637, 662, 653), (633, 657, 654), (634, 659, 656), (635, 661, 658), (636, 663, 660), (637, 655, 662), (638, 669, 664), (639, 671, 665), (640, 672, 666), (641, 673, 667), (642, 670, 668), (670, 643, 673), (670, 673, 668), (668, 673, 641), (673, 643, 672), (673, 672, 667), (667, 672, 640), (672, 643, 671), (672, 671, 666), (666, 671, 639), (671, 643, 669), (671, 669, 665), (665, 669, 638), (669, 643, 670), (669, 670, 664), (664, 670, 642), (655, 642, 668), (655, 668, 662), (662, 668, 641), (663, 641, 667), (663, 667, 660), (660, 667, 640), (661, 640, 666), (661, 666, 658), (658, 666, 639), (659, 639, 665), (659, 665, 656), (656, 665, 638), (657, 638, 664), (657, 664, 654), (654, 664, 642), (662, 641, 663), (662, 663, 653), (653, 663, 636), (660, 640, 661), (660, 661, 652), (652, 661, 635), (658, 639, 659), (658, 659, 650), (650, 659, 634), (656, 638, 657), (656, 657, 646), (646, 657, 633), (654, 642, 655), (654, 655, 647), (647, 655, 637), (648, 637, 653), (648, 653, 651), (651, 653, 636), (651, 636, 652), (651, 652, 649), (649, 652, 635), (649, 635, 650), (649, 650, 644), (644, 650, 634), (647, 637, 648), (647, 648, 645), (645, 648, 632), (644, 634, 646), (644, 646, 645), (645, 646, 633), (674, 675, 677, 676), (676, 677, 681, 680), (680, 681, 679, 678), (678, 679, 675, 674), (676, 680, 678, 674), (681, 677, 675, 679)])
me_icosphere_001.polygons.foreach_set('material_index', [0, 0, 0, 0, 0, 0, 0, 0, 0, 0, 0, 0, 0, 0, 0, 0, 0, 0, 0, 0, 0, 0, 0, 0, 0, 0, 0, 0, 0, 0, 0, 0, 0, 0, 0, 0, 0, 0, 0, 0, 0, 0, 0, 0, 0, 0, 0, 0, 0, 0, 0, 0, 0, 0, 0, 0, 0, 0, 0, 0, 0, 0, 0, 0, 0, 0, 0, 0, 0, 0, 0, 0, 0, 0, 0, 0, 0, 0, 0, 0, 0, 0, 0, 0, 0, 0, 0, 0, 0, 0, 0, 0, 0, 0, 0, 0, 0, 0, 0, 0, 0, 0, 0, 0, 0, 0, 0, 0, 0, 0, 0, 0, 0, 0, 0, 0, 0, 0, 0, 0, 0, 0, 0, 0, 0, 0, 0, 0, 0, 0, 0, 0, 0, 0, 0, 0, 0, 0, 0, 0, 0, 0, 0, 0, 0, 0, 0, 0, 0, 0, 0, 0, 0, 0, 0, 0, 0, 0, 0, 0, 0, 0, 0, 0, 0, 0, 0, 0, 0, 0, 0, 0, 0, 0, 0, 0, 0, 0, 0, 0, 0, 0, 0, 0, 0, 0, 0, 0, 0, 0, 0, 0, 0, 0, 0, 0, 0, 0, 0, 0, 0, 0, 0, 0, 0, 0, 0, 0, 0, 0, 0, 0, 0, 0, 0, 0, 0, 0, 0, 0, 0, 0, 0, 0, 0, 0, 0, 0, 0, 0, 0, 0, 0, 0, 0, 0, 0, 0, 0, 0, 0, 0, 0, 0, 0, 0, 0, 0, 0, 0, 0, 0, 0, 0, 0, 0, 0, 0, 0, 0, 0, 0, 0, 0, 0, 0, 0, 0, 0, 0, 0, 0, 0, 0, 0, 0, 0, 0, 0, 0, 0, 0, 0, 0, 0, 0, 0, 0, 0, 0, 0, 0, 0, 0, 0, 0, 0, 0, 0, 0, 0, 0, 0, 0, 0, 0, 0, 0, 0, 0, 0, 0, 0, 0, 0, 0, 0, 0, 0, 0, 1, 1, 1, 1, 1, 1, 1, 1, 1, 1, 1, 1, 1, 1, 1, 1, 1, 1, 1, 1, 1, 1, 1, 1, 1, 1, 1, 1, 1, 1, 1, 1, 1, 1, 1, 1, 1, 1, 1, 1, 1, 1, 1, 1, 1, 1, 1, 1, 1, 1, 1, 1, 1, 1, 1, 1, 1, 1, 1, 1, 1, 1, 1, 1, 1, 1, 1, 1, 1, 1, 1, 1, 1, 1, 1, 1, 1, 1, 1, 1, 1, 1, 1, 1, 1, 1, 1, 1, 1, 1, 1, 1, 1, 1, 1, 1, 1, 1, 1, 1, 1, 1, 1, 1, 1, 1, 1, 1, 1, 1, 1, 1, 1, 1, 1, 1, 1, 1, 1, 1, 1, 1, 1, 1, 1, 1, 1, 1, 1, 1, 1, 1, 1, 1, 1, 1, 1, 1, 1, 1, 1, 1, 1, 1, 1, 1, 1, 1, 1, 1, 1, 1, 1, 1, 1, 1, 1, 1, 1, 1, 1, 1, 1, 1, 1, 1, 1, 1, 1, 1, 1, 1, 1, 1, 1, 1, 1, 1, 1, 1, 1, 1, 1, 1, 1, 1, 1, 1, 1, 1, 1, 1, 1, 1, 1, 1, 1, 1, 1, 1, 1, 1, 1, 1, 1, 1, 1, 1, 1, 1, 1, 1, 1, 1, 1, 1, 1, 1, 1, 1, 1, 1, 1, 1, 1, 1, 1, 1, 1, 1, 1, 1, 1, 1, 1, 1, 1, 1, 1, 1, 1, 1, 1, 1, 1, 1, 1, 1, 1, 1, 1, 1, 0, 0, 0, 0, 0, 0, 0, 0, 0, 0, 0, 0, 0, 0, 0, 0, 0, 0, 0, 0, 0, 0, 0, 0, 0, 0, 0, 0, 0, 0, 0, 0, 0, 0, 0, 0, 0, 0, 0, 0, 0, 0, 0, 0, 0, 0, 0, 0, 0, 0, 0, 0, 0, 0, 0, 0, 0, 0, 0, 0, 0, 0, 0, 0, 0, 0, 0, 0, 0, 0, 0, 0, 0, 0, 0, 0, 0, 0, 0, 0, 0, 0, 0, 0, 0, 0, 0, 0, 0, 0, 0, 0, 0, 0, 0, 0, 0, 0, 0, 0, 0, 0, 0, 0, 0, 0, 0, 0, 0, 0, 0, 0, 0, 0, 0, 0, 0, 0, 0, 0, 0, 0, 0, 0, 0, 0, 0, 0, 0, 0, 0, 0, 0, 0, 0, 0, 0, 0, 0, 0, 0, 0, 0, 0, 0, 0, 0, 0, 0, 0, 0, 0, 0, 0, 0, 0, 0, 0, 0, 0, 0, 0, 0, 0, 0, 0, 0, 0, 0, 0, 0, 0, 0, 0, 0, 0, 0, 0, 0, 0, 0, 0, 0, 0, 0, 0, 0, 0, 0, 0, 0, 0, 0, 0, 0, 0, 0, 0, 0, 0, 0, 0, 0, 0, 0, 0, 0, 0, 0, 0, 0, 0, 0, 0, 0, 0, 0, 0, 0, 0, 0, 0, 0, 0, 0, 0, 0, 0, 0, 0, 0, 0, 0, 0, 0, 0, 0, 0, 0, 0, 0, 0, 0, 0, 0, 0, 0, 0, 0, 0, 0, 0, 0, 0, 0, 0, 0, 0, 0, 0, 0, 0, 0, 0, 0, 0, 0, 0, 0, 0, 0, 0, 0, 0, 0, 0, 0, 0, 0, 0, 0, 0, 0, 0, 0, 0, 0, 0, 0, 0, 0, 0, 0, 0, 0, 0, 0, 0, 0, 0, 0, 0, 0, 0, 0, 0, 0, 0, 0, 0, 0, 0, 0, 0, 0, 0, 0, 0, 0, 0, 0, 0, 0, 0, 0, 0, 0, 0, 0, 0, 0, 0, 0, 0, 0, 0, 0, 0, 0, 0, 0, 0, 0, 0, 0, 0, 0, 0, 0, 0, 0, 0, 0, 0, 0, 0, 0, 0, 0, 0, 0, 0, 0, 0, 0, 0, 0, 0, 0, 0, 0, 0, 0, 0, 0, 0, 0, 0, 0, 0, 0, 0, 0, 0, 0, 0, 0, 0, 0, 0, 0, 0, 0, 0, 0, 0, 0, 0, 0, 0, 0, 0, 0, 0, 0, 0, 0, 0, 0, 0, 0, 0, 0, 0, 0, 0, 0, 0, 0, 0, 0, 0, 0, 0, 0, 0, 0, 0, 0, 0, 0, 0, 0, 0, 0, 0, 0, 0, 0, 0, 0, 0, 0, 0, 0, 0, 0, 0, 0, 0, 0, 0, 0, 0, 0, 0, 0, 0, 0, 0, 0, 0, 0, 0, 0, 0, 0, 0, 0, 0, 0, 0, 0, 0, 0, 0, 0, 0, 0, 0, 0, 0, 0, 0, 0, 0, 0, 0, 0, 0, 0, 0, 0, 0, 0, 0, 0, 0, 0, 0, 0, 0, 0, 0, 0, 0, 0, 0, 0, 0, 0, 0, 0, 0, 0, 0, 0, 0, 0, 0, 0, 0, 0, 0, 0, 0, 0, 0, 0, 0, 0, 0, 0, 0, 0, 0, 0, 0, 0, 0, 0, 0, 0, 0, 0, 0, 0, 0, 0, 0, 0, 0, 0, 0, 0, 0, 0, 0, 0, 0, 0, 0, 0, 0, 0, 0, 0, 0, 0, 0, 0, 0, 0, 0, 0, 0, 0, 0, 0, 0, 0, 0, 0, 0, 0, 0, 0, 0, 0, 0, 0, 0, 0, 0, 0, 0, 0, 0, 0, 0, 0, 0, 0, 0, 0, 0, 0, 0, 0, 0, 0, 0, 0, 0, 0, 0, 0, 0, 0, 0, 0, 0, 0, 0, 0, 0, 0, 0, 0, 0, 0, 0, 0, 0, 0, 0, 0, 0, 0, 0, 0, 0, 0, 0, 0, 0, 0, 0, 0, 0, 0, 0, 0, 0, 0, 0, 0, 0, 0, 0, 0, 0, 0, 0, 0, 0, 0, 0, 0, 0, 0, 0, 0, 0, 0, 0, 0, 0, 0, 0, 0, 0, 0, 0, 0, 0, 0, 0, 0, 0, 0, 0, 0, 0, 0, 0, 0, 0, 0, 0, 0, 0, 0, 0, 0, 0, 0, 0, 0, 0, 0, 0, 0, 0, 0, 0, 0, 0, 0, 0, 2, 2, 2, 2, 2, 2])
me_icosphere_001.materials.append(mat_stone)
me_icosphere_001.materials.append(mat_storetop)
me_icosphere_001.materials.append(mat_storebase)
me_icosphere_001.use_remesh_preserve_volume = False
me_icosphere_001.use_remesh_preserve_attributes = False
me_icosphere_001.use_mirror_vertex_groups = False
me_icosphere_001.update()

# ---- objects
ob_pathtile = bpy.data.objects.new('PathTile', me_icosphere_001)

# ---- transforms, parenting, visibility, modifiers, constraints
ob_pathtile.location = (5.96e-08, 0.0, 0.0)
ob_pathtile.rotation_euler = (1.571, 0.0, 0.0)
ob_pathtile.lineart.crease_threshold = 0.0

# ---- collection membership
col_collection_1.objects.link(ob_pathtile)

# ---- scene / render settings (as saved in the file)
scene.frame_start = 1; scene.frame_end = 250; scene.frame_set(1)
scene.render.engine = 'BLENDER_EEVEE_NEXT'
scene.render.resolution_percentage = 50
scene.render.dither_intensity = 0.0
scene.cycles.use_denoising = False
scene.cycles.samples = 128
scene.cycles.sampling_pattern = 'TABULATED_SOBOL'
scene.cycles.light_sampling_threshold = 0.0
scene.cycles.use_adaptive_sampling = False
scene.cycles.use_light_tree = False
scene.cycles.blur_glossy = 0.0
scene.cycles.sample_clamp_indirect = 0.0
scene.view_settings.view_transform = 'Standard'
bpy.context.view_layer.update()

# ---- added for rendering (the .blend has no active camera and no usable light): camera, sun
cam_auto = bpy.data.cameras.new('AutoCamera')
cam_auto.lens = 50.0
cam_auto.sensor_width = 36.0
cam_auto.clip_end = 1000.0
ob_auto_camera = bpy.data.objects.new('AutoCamera', cam_auto)
scene.collection.objects.link(ob_auto_camera)
ob_auto_camera.location = (2.80973, -3.37456, 2.77062)
ob_auto_camera.rotation_euler = (1.09748, -7.21219e-08, 0.694738)
scene.camera = ob_auto_camera
light_auto_sun = bpy.data.lights.new('AutoSun', 'SUN')
light_auto_sun.energy = 3.0
light_auto_sun.angle = 0.0523599
ob_auto_sun = bpy.data.objects.new('AutoSun', light_auto_sun)
scene.collection.objects.link(ob_auto_sun)
ob_auto_sun.rotation_euler = (0.872665, 0.174533, 0.523599)
bpy.context.view_layer.update()
